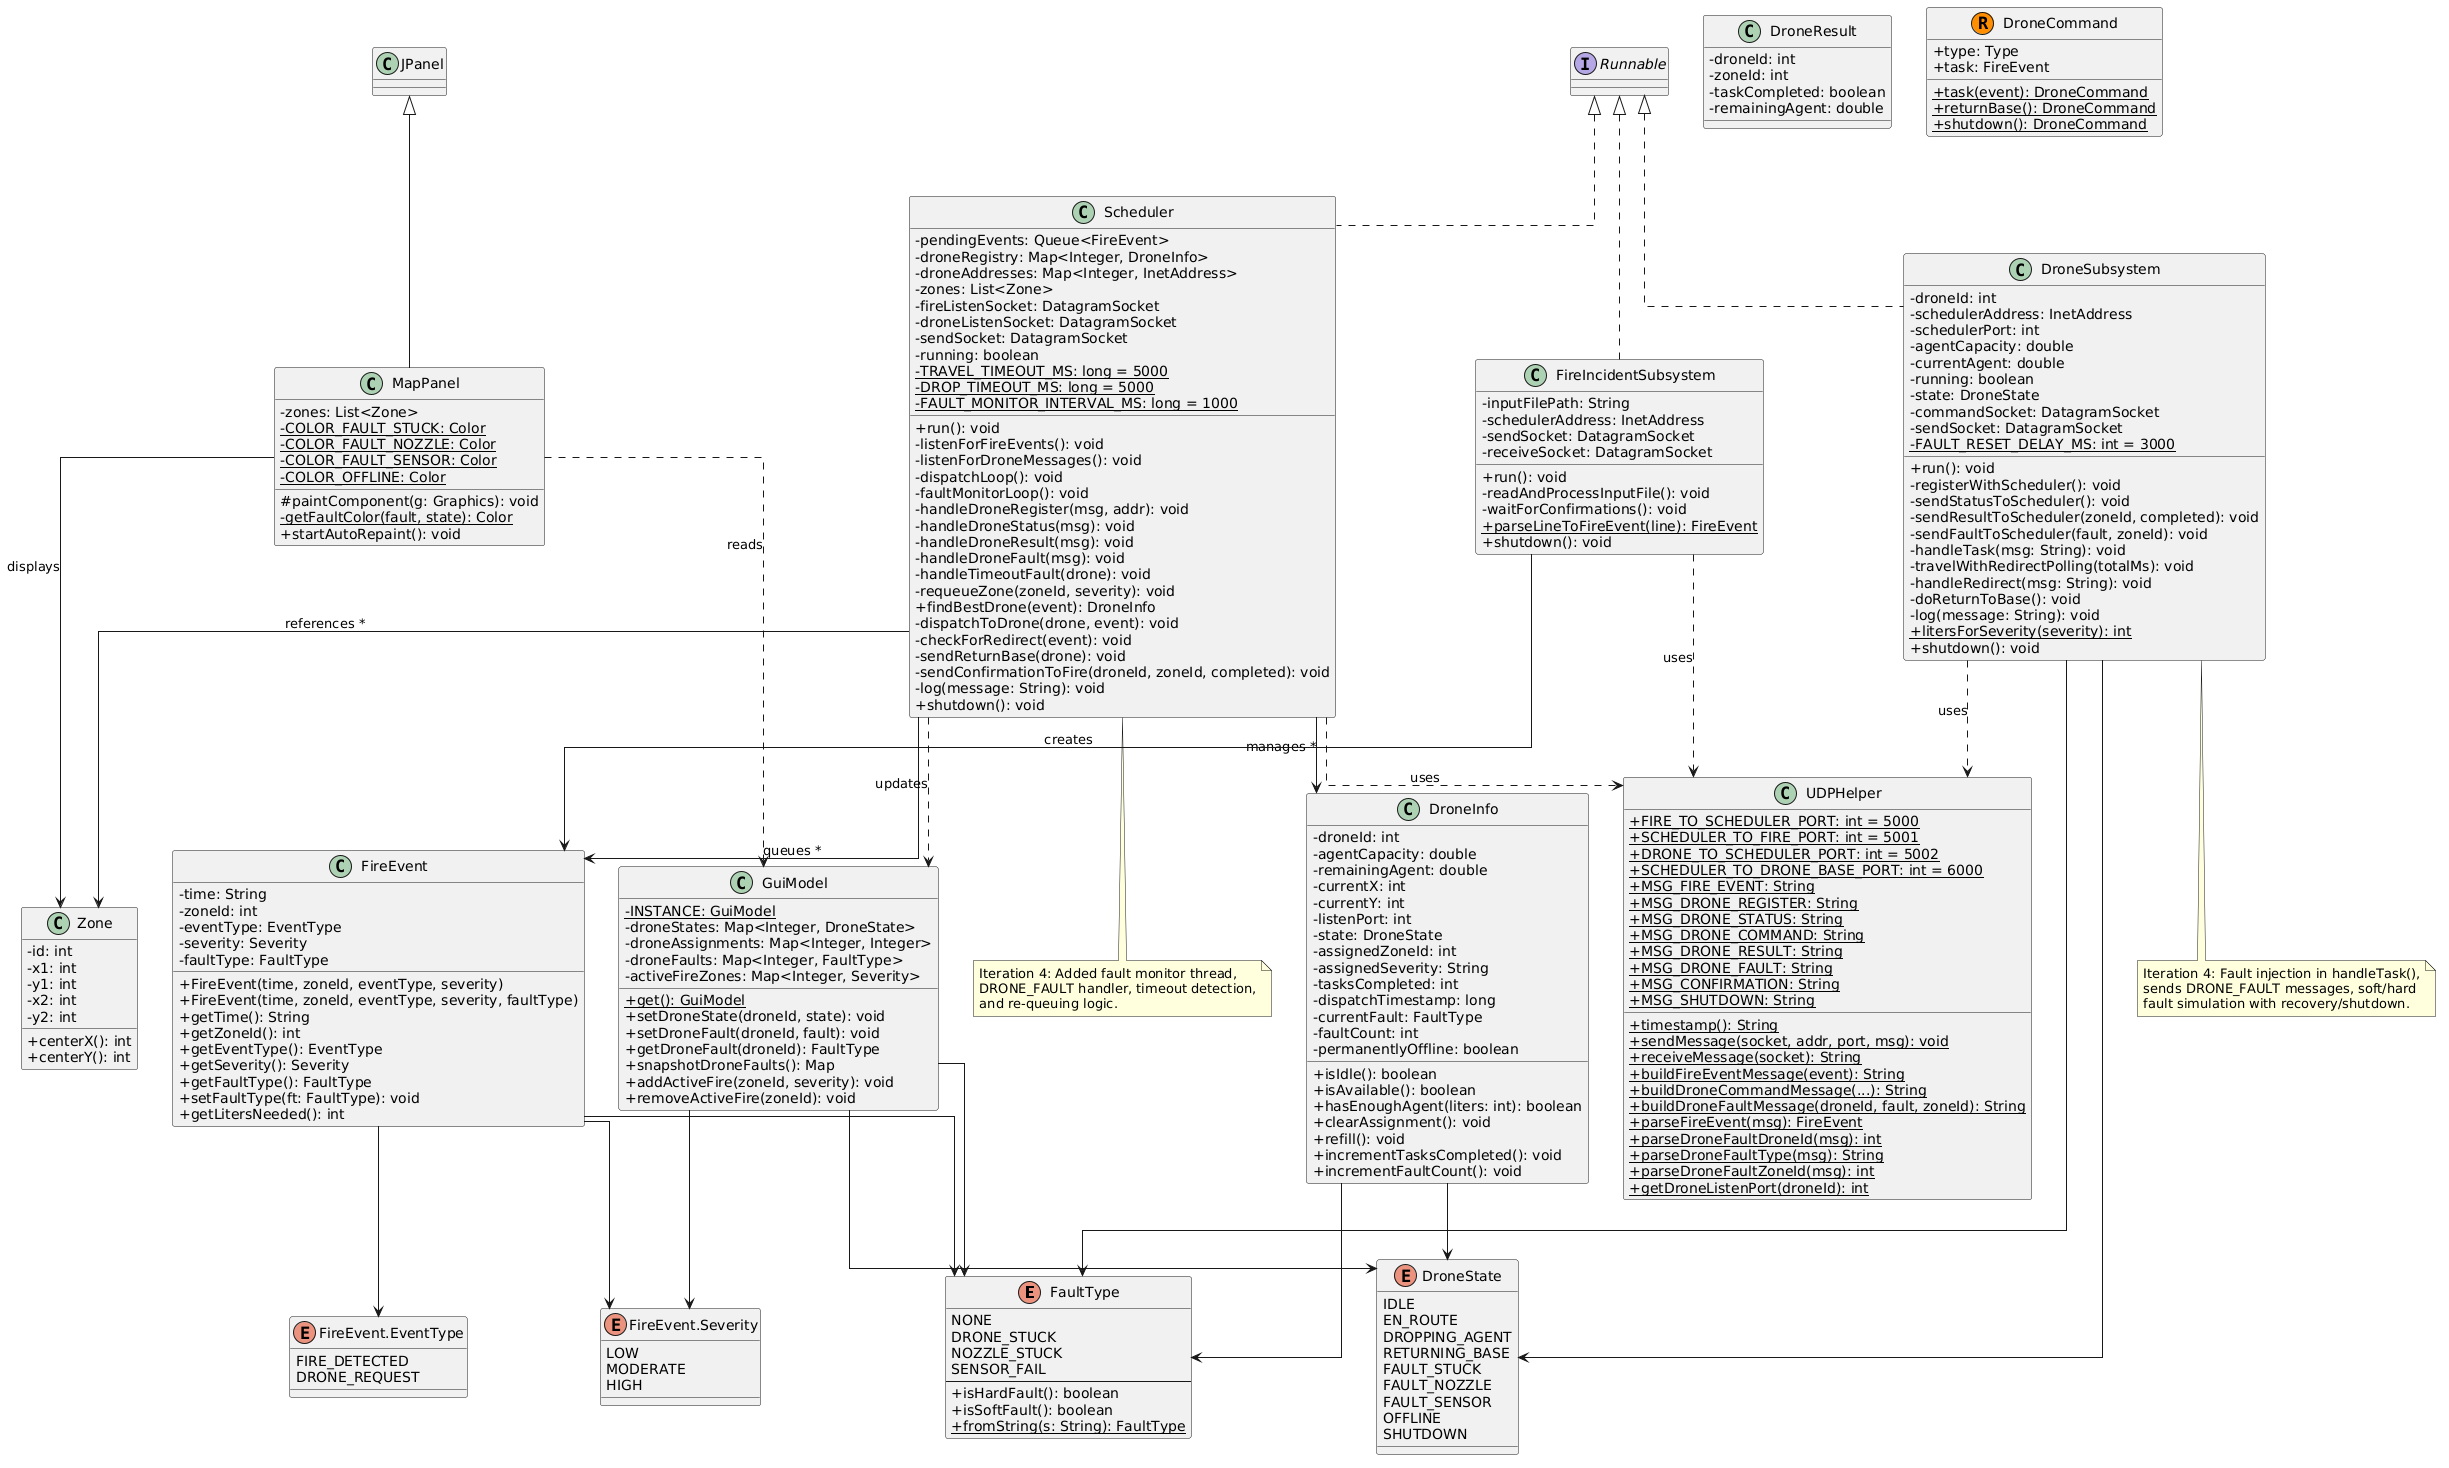

The diagram above was rendered by PlantUML. Its source (embedded in the PNG):
@startuml
skinparam classAttributeIconSize 0
skinparam linetype ortho

' ==================== Enums ====================
enum FaultType {
    NONE
    DRONE_STUCK
    NOZZLE_STUCK
    SENSOR_FAIL
    --
    +isHardFault(): boolean
    +isSoftFault(): boolean
    +{static} fromString(s: String): FaultType
}

enum DroneState {
    IDLE
    EN_ROUTE
    DROPPING_AGENT
    RETURNING_BASE
    FAULT_STUCK
    FAULT_NOZZLE
    FAULT_SENSOR
    OFFLINE
    SHUTDOWN
}

enum "FireEvent.EventType" as EventType {
    FIRE_DETECTED
    DRONE_REQUEST
}

enum "FireEvent.Severity" as Severity {
    LOW
    MODERATE
    HIGH
}

' ==================== Data Classes ====================
class FireEvent {
    -time: String
    -zoneId: int
    -eventType: EventType
    -severity: Severity
    -faultType: FaultType
    +FireEvent(time, zoneId, eventType, severity)
    +FireEvent(time, zoneId, eventType, severity, faultType)
    +getTime(): String
    +getZoneId(): int
    +getEventType(): EventType
    +getSeverity(): Severity
    +getFaultType(): FaultType
    +setFaultType(ft: FaultType): void
    +getLitersNeeded(): int
}

class DroneResult {
    -droneId: int
    -zoneId: int
    -taskCompleted: boolean
    -remainingAgent: double
}

class DroneInfo {
    -droneId: int
    -agentCapacity: double
    -remainingAgent: double
    -currentX: int
    -currentY: int
    -listenPort: int
    -state: DroneState
    -assignedZoneId: int
    -assignedSeverity: String
    -tasksCompleted: int
    -dispatchTimestamp: long
    -currentFault: FaultType
    -faultCount: int
    -permanentlyOffline: boolean
    +isIdle(): boolean
    +isAvailable(): boolean
    +hasEnoughAgent(liters: int): boolean
    +clearAssignment(): void
    +refill(): void
    +incrementTasksCompleted(): void
    +incrementFaultCount(): void
}

record DroneCommand {
    +type: Type
    +task: FireEvent
    +{static} task(event): DroneCommand
    +{static} returnBase(): DroneCommand
    +{static} shutdown(): DroneCommand
}

class Zone {
    -id: int
    -x1: int
    -y1: int
    -x2: int
    -y2: int
    +centerX(): int
    +centerY(): int
}

' ==================== Subsystems ====================
class DroneSubsystem implements Runnable {
    -droneId: int
    -schedulerAddress: InetAddress
    -schedulerPort: int
    -agentCapacity: double
    -currentAgent: double
    -running: boolean
    -state: DroneState
    -commandSocket: DatagramSocket
    -sendSocket: DatagramSocket
    -{static} FAULT_RESET_DELAY_MS: int = 3000
    +run(): void
    -registerWithScheduler(): void
    -sendStatusToScheduler(): void
    -sendResultToScheduler(zoneId, completed): void
    -sendFaultToScheduler(fault, zoneId): void
    -handleTask(msg: String): void
    -travelWithRedirectPolling(totalMs): void
    -handleRedirect(msg: String): void
    -doReturnToBase(): void
    -log(message: String): void
    +{static} litersForSeverity(severity): int
    +shutdown(): void
}

class Scheduler implements Runnable {
    -pendingEvents: Queue<FireEvent>
    -droneRegistry: Map<Integer, DroneInfo>
    -droneAddresses: Map<Integer, InetAddress>
    -zones: List<Zone>
    -fireListenSocket: DatagramSocket
    -droneListenSocket: DatagramSocket
    -sendSocket: DatagramSocket
    -running: boolean
    -{static} TRAVEL_TIMEOUT_MS: long = 5000
    -{static} DROP_TIMEOUT_MS: long = 5000
    -{static} FAULT_MONITOR_INTERVAL_MS: long = 1000
    +run(): void
    -listenForFireEvents(): void
    -listenForDroneMessages(): void
    -dispatchLoop(): void
    -faultMonitorLoop(): void
    -handleDroneRegister(msg, addr): void
    -handleDroneStatus(msg): void
    -handleDroneResult(msg): void
    -handleDroneFault(msg): void
    -handleTimeoutFault(drone): void
    -requeueZone(zoneId, severity): void
    +findBestDrone(event): DroneInfo
    -dispatchToDrone(drone, event): void
    -checkForRedirect(event): void
    -sendReturnBase(drone): void
    -sendConfirmationToFire(droneId, zoneId, completed): void
    -log(message: String): void
    +shutdown(): void
}

class FireIncidentSubsystem implements Runnable {
    -inputFilePath: String
    -schedulerAddress: InetAddress
    -sendSocket: DatagramSocket
    -receiveSocket: DatagramSocket
    +run(): void
    -readAndProcessInputFile(): void
    -waitForConfirmations(): void
    +{static} parseLineToFireEvent(line): FireEvent
    +shutdown(): void
}

' ==================== Utility ====================
class UDPHelper {
    +{static} FIRE_TO_SCHEDULER_PORT: int = 5000
    +{static} SCHEDULER_TO_FIRE_PORT: int = 5001
    +{static} DRONE_TO_SCHEDULER_PORT: int = 5002
    +{static} SCHEDULER_TO_DRONE_BASE_PORT: int = 6000
    +{static} MSG_FIRE_EVENT: String
    +{static} MSG_DRONE_REGISTER: String
    +{static} MSG_DRONE_STATUS: String
    +{static} MSG_DRONE_COMMAND: String
    +{static} MSG_DRONE_RESULT: String
    +{static} MSG_DRONE_FAULT: String
    +{static} MSG_CONFIRMATION: String
    +{static} MSG_SHUTDOWN: String
    +{static} timestamp(): String
    +{static} sendMessage(socket, addr, port, msg): void
    +{static} receiveMessage(socket): String
    +{static} buildFireEventMessage(event): String
    +{static} buildDroneCommandMessage(...): String
    +{static} buildDroneFaultMessage(droneId, fault, zoneId): String
    +{static} parseFireEvent(msg): FireEvent
    +{static} parseDroneFaultDroneId(msg): int
    +{static} parseDroneFaultType(msg): String
    +{static} parseDroneFaultZoneId(msg): int
    +{static} getDroneListenPort(droneId): int
}

' ==================== GUI ====================
class GuiModel {
    -{static} INSTANCE: GuiModel
    -droneStates: Map<Integer, DroneState>
    -droneAssignments: Map<Integer, Integer>
    -droneFaults: Map<Integer, FaultType>
    -activeFireZones: Map<Integer, Severity>
    +{static} get(): GuiModel
    +setDroneState(droneId, state): void
    +setDroneFault(droneId, fault): void
    +getDroneFault(droneId): FaultType
    +snapshotDroneFaults(): Map
    +addActiveFire(zoneId, severity): void
    +removeActiveFire(zoneId): void
}

class MapPanel extends JPanel {
    -zones: List<Zone>
    -{static} COLOR_FAULT_STUCK: Color
    -{static} COLOR_FAULT_NOZZLE: Color
    -{static} COLOR_FAULT_SENSOR: Color
    -{static} COLOR_OFFLINE: Color
    #paintComponent(g: Graphics): void
    -{static} getFaultColor(fault, state): Color
    +startAutoRepaint(): void
}

' ==================== Relationships ====================
FireEvent --> EventType
FireEvent --> Severity
FireEvent --> FaultType

DroneInfo --> DroneState
DroneInfo --> FaultType

DroneSubsystem --> DroneState
DroneSubsystem --> FaultType
DroneSubsystem ..> UDPHelper : uses

Scheduler --> DroneInfo : manages *
Scheduler --> FireEvent : queues *
Scheduler --> Zone : references *
Scheduler ..> UDPHelper : uses
Scheduler ..> GuiModel : updates

FireIncidentSubsystem --> FireEvent : creates
FireIncidentSubsystem ..> UDPHelper : uses

MapPanel --> Zone : displays
MapPanel ..> GuiModel : reads

GuiModel --> DroneState
GuiModel --> FaultType
GuiModel --> Severity

note bottom of Scheduler
  Iteration 4: Added fault monitor thread,
  DRONE_FAULT handler, timeout detection,
  and re-queuing logic.
end note

note bottom of DroneSubsystem
  Iteration 4: Fault injection in handleTask(),
  sends DRONE_FAULT messages, soft/hard
  fault simulation with recovery/shutdown.
end note
@enduml